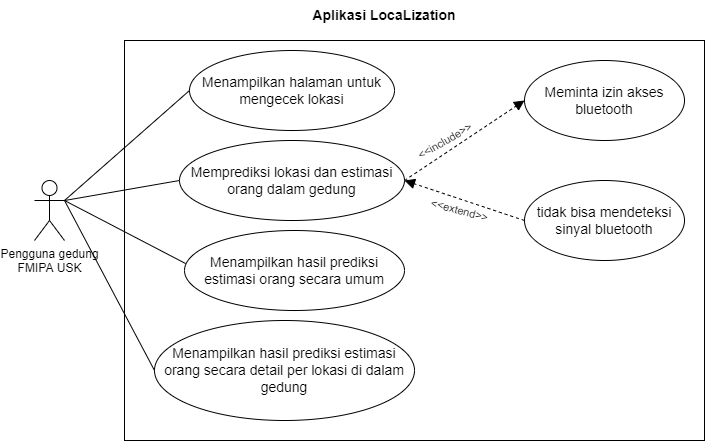

The diagram above was exported from draw.io. Its source (the exported page's mxGraphModel, read from the mxfile embedded in the PNG):
<mxGraphModel dx="868" dy="450" grid="1" gridSize="10" guides="1" tooltips="1" connect="1" arrows="1" fold="1" page="1" pageScale="1" pageWidth="827" pageHeight="1169" math="0" shadow="0">
  <root>
    <mxCell id="0" />
    <mxCell id="1" parent="0" />
    <mxCell id="MwgicfOnT6WtKkTv0UZE-1" value="Pengguna gedung&lt;br&gt;FMIPA USK" style="shape=umlActor;verticalLabelPosition=bottom;verticalAlign=top;html=1;outlineConnect=0;" vertex="1" parent="1">
      <mxGeometry x="110" y="210" width="30" height="60" as="geometry" />
    </mxCell>
    <mxCell id="MwgicfOnT6WtKkTv0UZE-4" value="&lt;font style=&quot;font-size: 14px;&quot;&gt;Aplikasi LocaLization&lt;/font&gt;" style="text;html=1;strokeColor=none;fillColor=none;align=center;verticalAlign=middle;whiteSpace=wrap;rounded=0;fontStyle=1" vertex="1" parent="1">
      <mxGeometry x="370" y="30" width="180" height="30" as="geometry" />
    </mxCell>
    <mxCell id="MwgicfOnT6WtKkTv0UZE-5" value="Menampilkan halaman untuk mengecek lokasi" style="ellipse;whiteSpace=wrap;html=1;fontSize=14;" vertex="1" parent="1">
      <mxGeometry x="265" y="80" width="205" height="80" as="geometry" />
    </mxCell>
    <mxCell id="MwgicfOnT6WtKkTv0UZE-6" value="Memprediksi lokasi dan estimasi orang dalam gedung" style="ellipse;whiteSpace=wrap;html=1;fontSize=14;" vertex="1" parent="1">
      <mxGeometry x="255" y="170" width="225" height="80" as="geometry" />
    </mxCell>
    <mxCell id="MwgicfOnT6WtKkTv0UZE-7" value="Menampilkan hasil prediksi estimasi orang secara umum" style="ellipse;whiteSpace=wrap;html=1;fontSize=14;" vertex="1" parent="1">
      <mxGeometry x="260" y="260" width="220" height="80" as="geometry" />
    </mxCell>
    <mxCell id="MwgicfOnT6WtKkTv0UZE-8" value="Menampilkan hasil prediksi estimasi orang secara detail per lokasi di dalam gedung" style="ellipse;whiteSpace=wrap;html=1;fontSize=14;" vertex="1" parent="1">
      <mxGeometry x="230" y="350" width="260" height="100" as="geometry" />
    </mxCell>
    <mxCell id="MwgicfOnT6WtKkTv0UZE-9" value="Meminta izin akses bluetooth" style="ellipse;whiteSpace=wrap;html=1;fontSize=14;" vertex="1" parent="1">
      <mxGeometry x="600" y="90" width="160" height="80" as="geometry" />
    </mxCell>
    <mxCell id="MwgicfOnT6WtKkTv0UZE-10" value="tidak bisa mendeteksi sinyal bluetooth" style="ellipse;whiteSpace=wrap;html=1;fontSize=14;" vertex="1" parent="1">
      <mxGeometry x="600" y="210" width="160" height="80" as="geometry" />
    </mxCell>
    <mxCell id="MwgicfOnT6WtKkTv0UZE-11" value="" style="endArrow=none;html=1;rounded=0;fontSize=14;entryX=0;entryY=0.5;entryDx=0;entryDy=0;exitX=1;exitY=0.3333333333333333;exitDx=0;exitDy=0;exitPerimeter=0;" edge="1" parent="1" source="MwgicfOnT6WtKkTv0UZE-1" target="MwgicfOnT6WtKkTv0UZE-5">
      <mxGeometry width="50" height="50" relative="1" as="geometry">
        <mxPoint x="390" y="280" as="sourcePoint" />
        <mxPoint x="440" y="230" as="targetPoint" />
      </mxGeometry>
    </mxCell>
    <mxCell id="MwgicfOnT6WtKkTv0UZE-12" value="" style="endArrow=none;html=1;rounded=0;fontSize=14;entryX=0;entryY=0.5;entryDx=0;entryDy=0;" edge="1" parent="1" target="MwgicfOnT6WtKkTv0UZE-6">
      <mxGeometry width="50" height="50" relative="1" as="geometry">
        <mxPoint x="140" y="230" as="sourcePoint" />
        <mxPoint x="440" y="230" as="targetPoint" />
      </mxGeometry>
    </mxCell>
    <mxCell id="MwgicfOnT6WtKkTv0UZE-13" value="" style="endArrow=none;html=1;rounded=0;fontSize=14;entryX=0.005;entryY=0.413;entryDx=0;entryDy=0;entryPerimeter=0;" edge="1" parent="1" target="MwgicfOnT6WtKkTv0UZE-7">
      <mxGeometry width="50" height="50" relative="1" as="geometry">
        <mxPoint x="140" y="230" as="sourcePoint" />
        <mxPoint x="250" y="280" as="targetPoint" />
      </mxGeometry>
    </mxCell>
    <mxCell id="MwgicfOnT6WtKkTv0UZE-14" value="" style="endArrow=none;html=1;rounded=0;fontSize=14;entryX=0;entryY=0.5;entryDx=0;entryDy=0;" edge="1" parent="1" target="MwgicfOnT6WtKkTv0UZE-8">
      <mxGeometry width="50" height="50" relative="1" as="geometry">
        <mxPoint x="140" y="230" as="sourcePoint" />
        <mxPoint x="440" y="230" as="targetPoint" />
      </mxGeometry>
    </mxCell>
    <mxCell id="MwgicfOnT6WtKkTv0UZE-18" value="" style="html=1;verticalAlign=bottom;endArrow=block;dashed=1;endSize=8;rounded=0;fontSize=14;endFill=1;exitX=0;exitY=0.5;exitDx=0;exitDy=0;entryX=1;entryY=0.5;entryDx=0;entryDy=0;" edge="1" parent="1" source="MwgicfOnT6WtKkTv0UZE-10" target="MwgicfOnT6WtKkTv0UZE-6">
      <mxGeometry relative="1" as="geometry">
        <mxPoint x="540" y="250" as="sourcePoint" />
        <mxPoint x="370" y="250" as="targetPoint" />
      </mxGeometry>
    </mxCell>
    <mxCell id="MwgicfOnT6WtKkTv0UZE-19" value="" style="html=1;verticalAlign=bottom;endArrow=block;dashed=1;endSize=8;rounded=0;fontSize=14;entryX=0;entryY=0.5;entryDx=0;entryDy=0;exitX=1;exitY=0.5;exitDx=0;exitDy=0;endFill=1;" edge="1" parent="1" source="MwgicfOnT6WtKkTv0UZE-6" target="MwgicfOnT6WtKkTv0UZE-9">
      <mxGeometry relative="1" as="geometry">
        <mxPoint x="450" y="250" as="sourcePoint" />
        <mxPoint x="370" y="250" as="targetPoint" />
      </mxGeometry>
    </mxCell>
    <mxCell id="MwgicfOnT6WtKkTv0UZE-20" value="&lt;font style=&quot;font-size: 11px;&quot;&gt;&amp;lt;&amp;lt;include&amp;gt;&amp;gt;&lt;/font&gt;" style="text;html=1;resizable=0;autosize=1;align=center;verticalAlign=middle;points=[];fillColor=none;strokeColor=none;rounded=0;fontSize=14;rotation=-30;" vertex="1" parent="1">
      <mxGeometry x="480" y="160" width="80" height="20" as="geometry" />
    </mxCell>
    <mxCell id="MwgicfOnT6WtKkTv0UZE-21" value="&amp;lt;&amp;lt;extend&amp;gt;&amp;gt;" style="text;html=1;resizable=0;autosize=1;align=center;verticalAlign=middle;points=[];fillColor=none;strokeColor=none;rounded=0;fontSize=11;rotation=15;" vertex="1" parent="1">
      <mxGeometry x="500" y="230" width="70" height="20" as="geometry" />
    </mxCell>
    <mxCell id="MwgicfOnT6WtKkTv0UZE-22" value="" style="rounded=0;whiteSpace=wrap;html=1;fontSize=11;fillColor=none;" vertex="1" parent="1">
      <mxGeometry x="200" y="70" width="580" height="400" as="geometry" />
    </mxCell>
  </root>
</mxGraphModel>